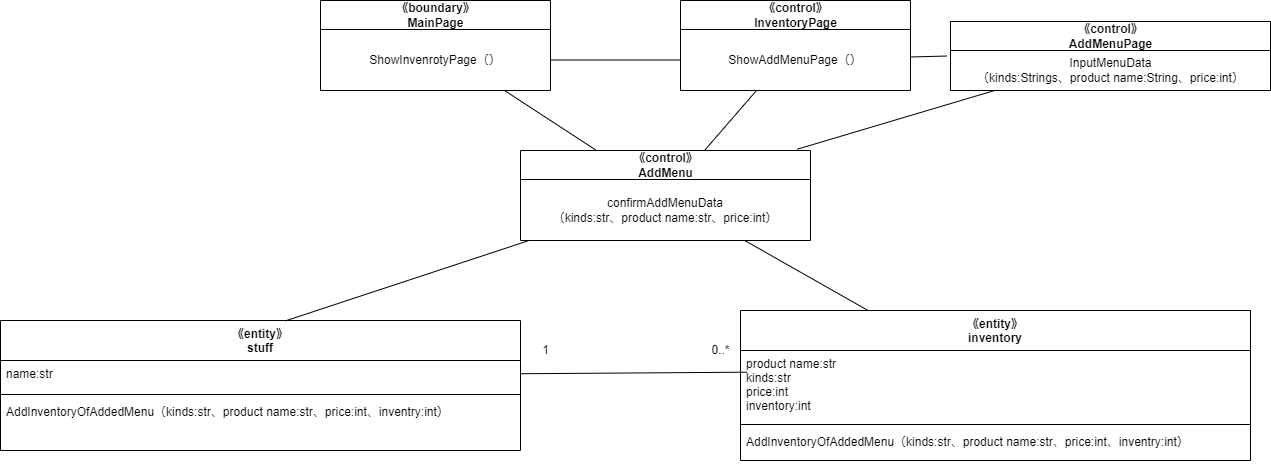

The diagram above was exported from draw.io. Its source (the exported page's mxGraphModel, read from the mxfile embedded in the PNG):
<mxGraphModel dx="1286" dy="1718" grid="1" gridSize="10" guides="1" tooltips="1" connect="1" arrows="1" fold="1" page="1" pageScale="1" pageWidth="827" pageHeight="1169" math="0" shadow="0">
  <root>
    <mxCell id="0" />
    <mxCell id="1" parent="0" />
    <mxCell id="2" value="《entity》&#10;stuff" style="swimlane;fontStyle=1;align=center;verticalAlign=top;childLayout=stackLayout;horizontal=1;startSize=40;horizontalStack=0;resizeParent=1;resizeParentMax=0;resizeLast=0;collapsible=1;marginBottom=0;" parent="1" vertex="1">
      <mxGeometry x="-350" y="140" width="520" height="130" as="geometry" />
    </mxCell>
    <mxCell id="3" value="name:str" style="text;strokeColor=none;fillColor=none;align=left;verticalAlign=top;spacingLeft=4;spacingRight=4;overflow=hidden;rotatable=0;points=[[0,0.5],[1,0.5]];portConstraint=eastwest;" parent="2" vertex="1">
      <mxGeometry y="40" width="520" height="30" as="geometry" />
    </mxCell>
    <mxCell id="4" value="" style="line;strokeWidth=1;fillColor=none;align=left;verticalAlign=middle;spacingTop=-1;spacingLeft=3;spacingRight=3;rotatable=0;labelPosition=right;points=[];portConstraint=eastwest;strokeColor=inherit;" parent="2" vertex="1">
      <mxGeometry y="70" width="520" height="8" as="geometry" />
    </mxCell>
    <mxCell id="5" value="AddInventoryOfAddedMenu（kinds:str、product name:str、price:int、inventry:int）" style="text;strokeColor=none;fillColor=none;align=left;verticalAlign=top;spacingLeft=4;spacingRight=4;overflow=hidden;rotatable=0;points=[[0,0.5],[1,0.5]];portConstraint=eastwest;" parent="2" vertex="1">
      <mxGeometry y="78" width="520" height="52" as="geometry" />
    </mxCell>
    <mxCell id="6" value="《entity》&#10;inventory" style="swimlane;fontStyle=1;align=center;verticalAlign=top;childLayout=stackLayout;horizontal=1;startSize=40;horizontalStack=0;resizeParent=1;resizeParentMax=0;resizeLast=0;collapsible=1;marginBottom=0;" parent="1" vertex="1">
      <mxGeometry x="390" y="130" width="510" height="150" as="geometry" />
    </mxCell>
    <mxCell id="7" value="product name:str&#10;kinds:str&#10;price:int&#10;inventory:int" style="text;strokeColor=none;fillColor=none;align=left;verticalAlign=top;spacingLeft=4;spacingRight=4;overflow=hidden;rotatable=0;points=[[0,0.5],[1,0.5]];portConstraint=eastwest;" parent="6" vertex="1">
      <mxGeometry y="40" width="510" height="70" as="geometry" />
    </mxCell>
    <mxCell id="8" value="" style="line;strokeWidth=1;fillColor=none;align=left;verticalAlign=middle;spacingTop=-1;spacingLeft=3;spacingRight=3;rotatable=0;labelPosition=right;points=[];portConstraint=eastwest;strokeColor=inherit;" parent="6" vertex="1">
      <mxGeometry y="110" width="510" height="8" as="geometry" />
    </mxCell>
    <mxCell id="9" value="AddInventoryOfAddedMenu（kinds:str、product name:str、price:int、inventry:int）" style="text;strokeColor=none;fillColor=none;align=left;verticalAlign=top;spacingLeft=4;spacingRight=4;overflow=hidden;rotatable=0;points=[[0,0.5],[1,0.5]];portConstraint=eastwest;" parent="6" vertex="1">
      <mxGeometry y="118" width="510" height="32" as="geometry" />
    </mxCell>
    <mxCell id="10" style="edgeStyle=none;html=1;entryX=0.013;entryY=0.31;entryDx=0;entryDy=0;entryPerimeter=0;endArrow=none;endFill=0;" parent="1" source="3" target="7" edge="1">
      <mxGeometry relative="1" as="geometry" />
    </mxCell>
    <mxCell id="11" value="1" style="text;html=1;align=center;verticalAlign=middle;resizable=0;points=[];autosize=1;strokeColor=none;fillColor=none;" parent="1" vertex="1">
      <mxGeometry x="180" y="155" width="30" height="30" as="geometry" />
    </mxCell>
    <mxCell id="12" value="0..*" style="text;html=1;align=center;verticalAlign=middle;resizable=0;points=[];autosize=1;strokeColor=none;fillColor=none;" parent="1" vertex="1">
      <mxGeometry x="350" y="155" width="40" height="30" as="geometry" />
    </mxCell>
    <mxCell id="13" style="edgeStyle=none;html=1;entryX=0.547;entryY=0.004;entryDx=0;entryDy=0;entryPerimeter=0;endArrow=none;endFill=0;" parent="1" source="15" target="2" edge="1">
      <mxGeometry relative="1" as="geometry" />
    </mxCell>
    <mxCell id="14" style="edgeStyle=none;html=1;entryX=0.25;entryY=0;entryDx=0;entryDy=0;endArrow=none;endFill=0;" parent="1" source="15" target="6" edge="1">
      <mxGeometry relative="1" as="geometry" />
    </mxCell>
    <mxCell id="15" value="《control》&lt;br&gt;AddMenu" style="swimlane;fontStyle=1;align=center;verticalAlign=middle;childLayout=stackLayout;horizontal=1;startSize=29;horizontalStack=0;resizeParent=1;resizeParentMax=0;resizeLast=0;collapsible=0;marginBottom=0;html=1;" parent="1" vertex="1">
      <mxGeometry x="170" y="-30" width="290" height="90" as="geometry" />
    </mxCell>
    <mxCell id="16" value="confirmAddMenuData&lt;br&gt;（kinds:str、product name:str、price:int）" style="text;html=1;strokeColor=none;fillColor=none;align=center;verticalAlign=middle;spacingLeft=4;spacingRight=4;overflow=hidden;rotatable=0;points=[[0,0.5],[1,0.5]];portConstraint=eastwest;" parent="15" vertex="1">
      <mxGeometry y="29" width="290" height="61" as="geometry" />
    </mxCell>
    <mxCell id="17" style="edgeStyle=none;html=1;endArrow=none;endFill=0;" parent="1" source="18" target="15" edge="1">
      <mxGeometry relative="1" as="geometry" />
    </mxCell>
    <mxCell id="18" value="《boundary》&lt;br&gt;MainPage" style="swimlane;fontStyle=1;align=center;verticalAlign=middle;childLayout=stackLayout;horizontal=1;startSize=29;horizontalStack=0;resizeParent=1;resizeParentMax=0;resizeLast=0;collapsible=0;marginBottom=0;html=1;" parent="1" vertex="1">
      <mxGeometry x="-30" y="-180" width="230" height="90" as="geometry" />
    </mxCell>
    <mxCell id="19" value="ShowInvenrotyPage（）" style="text;html=1;strokeColor=none;fillColor=none;align=center;verticalAlign=middle;spacingLeft=4;spacingRight=4;overflow=hidden;rotatable=0;points=[[0,0.5],[1,0.5]];portConstraint=eastwest;" parent="18" vertex="1">
      <mxGeometry y="29" width="230" height="61" as="geometry" />
    </mxCell>
    <mxCell id="20" style="edgeStyle=none;html=1;endArrow=none;endFill=0;" parent="1" source="21" target="15" edge="1">
      <mxGeometry relative="1" as="geometry" />
    </mxCell>
    <mxCell id="21" value="《control》&lt;br&gt;InventoryPage" style="swimlane;fontStyle=1;align=center;verticalAlign=middle;childLayout=stackLayout;horizontal=1;startSize=29;horizontalStack=0;resizeParent=1;resizeParentMax=0;resizeLast=0;collapsible=0;marginBottom=0;html=1;" parent="1" vertex="1">
      <mxGeometry x="330" y="-180" width="230" height="90" as="geometry" />
    </mxCell>
    <mxCell id="22" value="ShowAddMenuPage（）" style="text;html=1;strokeColor=none;fillColor=none;align=center;verticalAlign=middle;spacingLeft=4;spacingRight=4;overflow=hidden;rotatable=0;points=[[0,0.5],[1,0.5]];portConstraint=eastwest;" parent="21" vertex="1">
      <mxGeometry y="29" width="230" height="61" as="geometry" />
    </mxCell>
    <mxCell id="28" style="edgeStyle=none;html=1;endArrow=none;endFill=0;entryX=0.953;entryY=-0.013;entryDx=0;entryDy=0;entryPerimeter=0;" parent="1" source="23" target="15" edge="1">
      <mxGeometry relative="1" as="geometry">
        <mxPoint x="530" y="-20" as="targetPoint" />
      </mxGeometry>
    </mxCell>
    <mxCell id="23" value="《control》&lt;br&gt;AddMenuPage" style="swimlane;fontStyle=1;align=center;verticalAlign=middle;childLayout=stackLayout;horizontal=1;startSize=29;horizontalStack=0;resizeParent=1;resizeParentMax=0;resizeLast=0;collapsible=0;marginBottom=0;html=1;" parent="1" vertex="1">
      <mxGeometry x="600" y="-159" width="320" height="69" as="geometry" />
    </mxCell>
    <mxCell id="29" value="InputMenuData&lt;br&gt;（kinds:Strings、product name:String、price:int）" style="text;html=1;align=center;verticalAlign=middle;resizable=0;points=[];autosize=1;strokeColor=none;fillColor=none;" parent="23" vertex="1">
      <mxGeometry y="29" width="320" height="40" as="geometry" />
    </mxCell>
    <mxCell id="26" style="edgeStyle=none;html=1;entryX=0;entryY=0.5;entryDx=0;entryDy=0;endArrow=none;endFill=0;" parent="1" source="19" target="22" edge="1">
      <mxGeometry relative="1" as="geometry" />
    </mxCell>
    <mxCell id="27" style="edgeStyle=none;html=1;entryX=-0.011;entryY=0.138;entryDx=0;entryDy=0;endArrow=none;endFill=0;entryPerimeter=0;" parent="1" source="22" target="29" edge="1">
      <mxGeometry relative="1" as="geometry">
        <mxPoint x="590" y="-121.49999999999977" as="targetPoint" />
      </mxGeometry>
    </mxCell>
  </root>
</mxGraphModel>